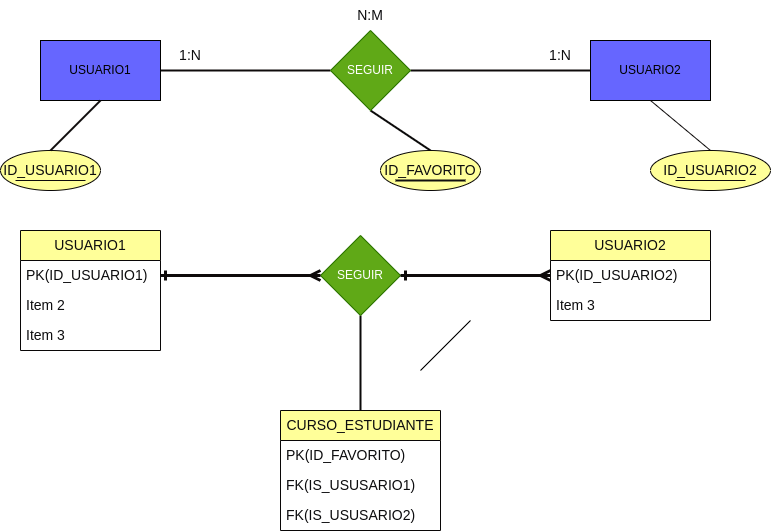

The diagram above was exported from draw.io. Its source (the exported page's mxGraphModel, read from the mxfile embedded in the PNG):
<mxGraphModel dx="1096" dy="764" grid="1" gridSize="10" guides="1" tooltips="1" connect="1" arrows="1" fold="1" page="1" pageScale="1" pageWidth="850" pageHeight="1100" background="#ffffff" math="0" shadow="0">
  <root>
    <mxCell id="0" />
    <mxCell id="1" parent="0" />
    <mxCell id="2" value="" style="endArrow=none;html=1;rounded=0;" edge="1" parent="1">
      <mxGeometry width="50" height="50" relative="1" as="geometry">
        <mxPoint x="450" y="420" as="sourcePoint" />
        <mxPoint x="500" y="370" as="targetPoint" />
      </mxGeometry>
    </mxCell>
    <mxCell id="3" value="" style="endArrow=none;html=1;rounded=1;strokeColor=#0e0b0b;entryX=0;entryY=0.5;entryDx=0;entryDy=0;strokeWidth=2;" edge="1" parent="1" source="8" target="6">
      <mxGeometry width="50" height="50" relative="1" as="geometry">
        <mxPoint x="530" y="160" as="sourcePoint" />
        <mxPoint x="580" y="110" as="targetPoint" />
      </mxGeometry>
    </mxCell>
    <mxCell id="4" value="" style="endArrow=none;html=1;rounded=1;strokeColor=#0e0b0b;exitX=1;exitY=0.5;exitDx=0;exitDy=0;strokeWidth=2;" edge="1" parent="1" source="5" target="8">
      <mxGeometry width="50" height="50" relative="1" as="geometry">
        <mxPoint x="200" y="110" as="sourcePoint" />
        <mxPoint x="250" y="60" as="targetPoint" />
      </mxGeometry>
    </mxCell>
    <mxCell id="5" value="USUARIO1" style="rounded=0;whiteSpace=wrap;html=1;fillStyle=auto;fillColor=#6666FF;" vertex="1" parent="1">
      <mxGeometry x="70" y="90" width="120" height="60" as="geometry" />
    </mxCell>
    <mxCell id="6" value="USUARIO2" style="rounded=0;whiteSpace=wrap;html=1;fillStyle=auto;fillColor=#6666FF;" vertex="1" parent="1">
      <mxGeometry x="620" y="90" width="120" height="60" as="geometry" />
    </mxCell>
    <mxCell id="7" style="edgeStyle=none;html=1;exitX=0.5;exitY=1;exitDx=0;exitDy=0;entryX=0.5;entryY=0;entryDx=0;entryDy=0;strokeColor=#0b0a0a;strokeWidth=2;endArrow=none;endFill=0;" edge="1" parent="1" source="8" target="29">
      <mxGeometry relative="1" as="geometry" />
    </mxCell>
    <mxCell id="8" value="SEGUIR" style="rhombus;whiteSpace=wrap;html=1;fillStyle=auto;fillColor=#60a917;fontColor=#ffffff;strokeColor=#2D7600;" vertex="1" parent="1">
      <mxGeometry x="360" y="80" width="80" height="80" as="geometry" />
    </mxCell>
    <mxCell id="9" value="1:N" style="text;html=1;strokeColor=none;fillColor=none;align=center;verticalAlign=middle;whiteSpace=wrap;rounded=0;labelBackgroundColor=none;fillStyle=auto;fontSize=14;fontColor=#0c0c0e;" vertex="1" parent="1">
      <mxGeometry x="190" y="90" width="60" height="30" as="geometry" />
    </mxCell>
    <mxCell id="10" value="1:N" style="text;html=1;strokeColor=none;fillColor=none;align=center;verticalAlign=middle;whiteSpace=wrap;rounded=0;labelBackgroundColor=none;fillStyle=auto;fontSize=14;fontColor=#0c0c0e;" vertex="1" parent="1">
      <mxGeometry x="560" y="90" width="60" height="30" as="geometry" />
    </mxCell>
    <mxCell id="11" value="N:M" style="text;html=1;strokeColor=none;fillColor=none;align=center;verticalAlign=middle;whiteSpace=wrap;rounded=0;labelBackgroundColor=none;fillStyle=auto;fontSize=14;fontColor=#0c0c0e;" vertex="1" parent="1">
      <mxGeometry x="370" y="50" width="60" height="30" as="geometry" />
    </mxCell>
    <mxCell id="12" value="USUARIO1" style="swimlane;fontStyle=0;childLayout=stackLayout;horizontal=1;startSize=30;horizontalStack=0;resizeParent=1;resizeParentMax=0;resizeLast=0;collapsible=1;marginBottom=0;whiteSpace=wrap;html=1;labelBackgroundColor=none;fillStyle=auto;strokeColor=#090707;fontSize=14;fontColor=#0c0c0e;fillColor=#FFFF99;" vertex="1" parent="1">
      <mxGeometry x="50" y="280" width="140" height="120" as="geometry" />
    </mxCell>
    <mxCell id="13" value="PK(ID_USUARIO1)" style="text;strokeColor=none;fillColor=none;align=left;verticalAlign=middle;spacingLeft=4;spacingRight=4;overflow=hidden;points=[[0,0.5],[1,0.5]];portConstraint=eastwest;rotatable=0;whiteSpace=wrap;html=1;labelBackgroundColor=none;fillStyle=auto;fontSize=14;fontColor=#0c0c0e;" vertex="1" parent="12">
      <mxGeometry y="30" width="140" height="30" as="geometry" />
    </mxCell>
    <mxCell id="14" value="Item 2" style="text;strokeColor=none;fillColor=none;align=left;verticalAlign=middle;spacingLeft=4;spacingRight=4;overflow=hidden;points=[[0,0.5],[1,0.5]];portConstraint=eastwest;rotatable=0;whiteSpace=wrap;html=1;labelBackgroundColor=none;fillStyle=auto;fontSize=14;fontColor=#0c0c0e;" vertex="1" parent="12">
      <mxGeometry y="60" width="140" height="30" as="geometry" />
    </mxCell>
    <mxCell id="15" value="Item 3" style="text;strokeColor=none;fillColor=none;align=left;verticalAlign=middle;spacingLeft=4;spacingRight=4;overflow=hidden;points=[[0,0.5],[1,0.5]];portConstraint=eastwest;rotatable=0;whiteSpace=wrap;html=1;labelBackgroundColor=none;fillStyle=auto;fontSize=14;fontColor=#0c0c0e;" vertex="1" parent="12">
      <mxGeometry y="90" width="140" height="30" as="geometry" />
    </mxCell>
    <mxCell id="16" value="ID_USUARIO1" style="ellipse;whiteSpace=wrap;html=1;labelBackgroundColor=none;fillStyle=auto;strokeColor=#090707;fontSize=14;fontColor=#0c0c0e;fillColor=#FFFF99;" vertex="1" parent="1">
      <mxGeometry x="30" y="200" width="100" height="40" as="geometry" />
    </mxCell>
    <mxCell id="17" value="" style="endArrow=none;html=1;rounded=1;strokeColor=#0e0b0b;fontSize=14;fontColor=#0c0c0e;" edge="1" parent="1">
      <mxGeometry width="50" height="50" relative="1" as="geometry">
        <mxPoint x="45" y="230" as="sourcePoint" />
        <mxPoint x="115" y="230" as="targetPoint" />
      </mxGeometry>
    </mxCell>
    <mxCell id="18" value="" style="endArrow=none;html=1;rounded=1;strokeColor=#0e0b0b;fontSize=14;fontColor=#0c0c0e;entryX=0.5;entryY=1;entryDx=0;entryDy=0;exitX=0.5;exitY=0;exitDx=0;exitDy=0;strokeWidth=2;" edge="1" parent="1" source="16" target="5">
      <mxGeometry width="50" height="50" relative="1" as="geometry">
        <mxPoint x="80" y="200" as="sourcePoint" />
        <mxPoint x="130" y="150" as="targetPoint" />
      </mxGeometry>
    </mxCell>
    <mxCell id="19" value="USUARIO2" style="swimlane;fontStyle=0;childLayout=stackLayout;horizontal=1;startSize=30;horizontalStack=0;resizeParent=1;resizeParentMax=0;resizeLast=0;collapsible=1;marginBottom=0;whiteSpace=wrap;html=1;labelBackgroundColor=none;fillStyle=auto;strokeColor=#090707;fontSize=14;fontColor=#0c0c0e;fillColor=#FFFF99;" vertex="1" parent="1">
      <mxGeometry x="580" y="280" width="160" height="90" as="geometry" />
    </mxCell>
    <mxCell id="20" value="PK(ID_USUARIO2)" style="text;strokeColor=none;fillColor=none;align=left;verticalAlign=middle;spacingLeft=4;spacingRight=4;overflow=hidden;points=[[0,0.5],[1,0.5]];portConstraint=eastwest;rotatable=0;whiteSpace=wrap;html=1;labelBackgroundColor=none;fillStyle=auto;fontSize=14;fontColor=#0c0c0e;" vertex="1" parent="19">
      <mxGeometry y="30" width="160" height="30" as="geometry" />
    </mxCell>
    <mxCell id="21" value="Item 3" style="text;strokeColor=none;fillColor=none;align=left;verticalAlign=middle;spacingLeft=4;spacingRight=4;overflow=hidden;points=[[0,0.5],[1,0.5]];portConstraint=eastwest;rotatable=0;whiteSpace=wrap;html=1;labelBackgroundColor=none;fillStyle=auto;fontSize=14;fontColor=#0c0c0e;" vertex="1" parent="19">
      <mxGeometry y="60" width="160" height="30" as="geometry" />
    </mxCell>
    <mxCell id="22" value="ID_USUARIO2" style="ellipse;whiteSpace=wrap;html=1;labelBackgroundColor=none;fillStyle=auto;strokeColor=#090707;fontSize=14;fontColor=#0c0c0e;fillColor=#FFFF99;" vertex="1" parent="1">
      <mxGeometry x="680" y="200" width="120" height="40" as="geometry" />
    </mxCell>
    <mxCell id="23" value="" style="endArrow=none;html=1;rounded=1;strokeColor=#0e0b0b;fontSize=14;fontColor=#0c0c0e;" edge="1" parent="1">
      <mxGeometry width="50" height="50" relative="1" as="geometry">
        <mxPoint x="705" y="230" as="sourcePoint" />
        <mxPoint x="775" y="230" as="targetPoint" />
      </mxGeometry>
    </mxCell>
    <mxCell id="24" value="" style="endArrow=none;html=1;rounded=1;strokeColor=#0e0b0b;fontSize=14;fontColor=#0c0c0e;entryX=0.5;entryY=1;entryDx=0;entryDy=0;exitX=0.5;exitY=0;exitDx=0;exitDy=0;" edge="1" parent="1" source="22" target="6">
      <mxGeometry width="50" height="50" relative="1" as="geometry">
        <mxPoint x="720" y="350" as="sourcePoint" />
        <mxPoint x="770" y="300" as="targetPoint" />
      </mxGeometry>
    </mxCell>
    <mxCell id="25" style="edgeStyle=none;html=1;entryX=0.5;entryY=0;entryDx=0;entryDy=0;strokeColor=#0b0a0a;strokeWidth=2;endArrow=none;endFill=0;" edge="1" parent="1" source="26" target="30">
      <mxGeometry relative="1" as="geometry" />
    </mxCell>
    <mxCell id="26" value="SEGUIR" style="rhombus;whiteSpace=wrap;html=1;fillStyle=auto;fillColor=#60a917;fontColor=#ffffff;strokeColor=#2D7600;" vertex="1" parent="1">
      <mxGeometry x="350" y="285" width="80" height="80" as="geometry" />
    </mxCell>
    <mxCell id="27" value="" style="endArrow=ERmany;html=1;rounded=1;strokeColor=#0e0b0b;fontSize=14;fontColor=#0c0c0e;endFill=0;startArrow=ERone;startFill=0;entryX=0;entryY=0.5;entryDx=0;entryDy=0;exitX=1;exitY=0.5;exitDx=0;exitDy=0;strokeWidth=3;" edge="1" parent="1" source="13" target="26">
      <mxGeometry width="50" height="50" relative="1" as="geometry">
        <mxPoint x="230" y="360" as="sourcePoint" />
        <mxPoint x="280" y="310" as="targetPoint" />
      </mxGeometry>
    </mxCell>
    <mxCell id="28" value="" style="endArrow=ERmany;html=1;rounded=1;strokeColor=#0e0b0b;fontSize=14;fontColor=#0c0c0e;endFill=0;startArrow=ERone;startFill=0;entryX=0;entryY=0.5;entryDx=0;entryDy=0;exitX=1;exitY=0.5;exitDx=0;exitDy=0;strokeWidth=3;" edge="1" parent="1" source="26" target="20">
      <mxGeometry width="50" height="50" relative="1" as="geometry">
        <mxPoint x="200" y="315" as="sourcePoint" />
        <mxPoint x="355" y="315" as="targetPoint" />
      </mxGeometry>
    </mxCell>
    <mxCell id="29" value="ID_FAVORITO" style="ellipse;whiteSpace=wrap;html=1;labelBackgroundColor=none;fillStyle=auto;strokeColor=#090707;fontSize=14;fontColor=#0c0c0e;fillColor=#FFFF99;" vertex="1" parent="1">
      <mxGeometry x="410" y="200" width="100" height="40" as="geometry" />
    </mxCell>
    <mxCell id="30" value="CURSO_ESTUDIANTE" style="swimlane;fontStyle=0;childLayout=stackLayout;horizontal=1;startSize=30;horizontalStack=0;resizeParent=1;resizeParentMax=0;resizeLast=0;collapsible=1;marginBottom=0;whiteSpace=wrap;html=1;labelBackgroundColor=none;fillStyle=auto;strokeColor=#090707;fontSize=14;fontColor=#0c0c0e;fillColor=#FFFF99;" vertex="1" parent="1">
      <mxGeometry x="310" y="460" width="160" height="120" as="geometry" />
    </mxCell>
    <mxCell id="31" value="PK(ID_FAVORITO)" style="text;strokeColor=none;fillColor=none;align=left;verticalAlign=middle;spacingLeft=4;spacingRight=4;overflow=hidden;points=[[0,0.5],[1,0.5]];portConstraint=eastwest;rotatable=0;whiteSpace=wrap;html=1;labelBackgroundColor=none;fillStyle=auto;fontSize=14;fontColor=#0c0c0e;" vertex="1" parent="30">
      <mxGeometry y="30" width="160" height="30" as="geometry" />
    </mxCell>
    <mxCell id="32" value="FK(IS_USUSARIO1)" style="text;strokeColor=none;fillColor=none;align=left;verticalAlign=middle;spacingLeft=4;spacingRight=4;overflow=hidden;points=[[0,0.5],[1,0.5]];portConstraint=eastwest;rotatable=0;whiteSpace=wrap;html=1;labelBackgroundColor=none;fillStyle=auto;fontSize=14;fontColor=#0c0c0e;" vertex="1" parent="30">
      <mxGeometry y="60" width="160" height="30" as="geometry" />
    </mxCell>
    <mxCell id="33" value="FK(IS_USUSARIO2)" style="text;strokeColor=none;fillColor=none;align=left;verticalAlign=middle;spacingLeft=4;spacingRight=4;overflow=hidden;points=[[0,0.5],[1,0.5]];portConstraint=eastwest;rotatable=0;whiteSpace=wrap;html=1;labelBackgroundColor=none;fillStyle=auto;fontSize=14;fontColor=#0c0c0e;" vertex="1" parent="30">
      <mxGeometry y="90" width="160" height="30" as="geometry" />
    </mxCell>
    <mxCell id="34" value="" style="endArrow=none;html=1;strokeColor=#100f0f;strokeWidth=2;" edge="1" parent="1">
      <mxGeometry width="50" height="50" relative="1" as="geometry">
        <mxPoint x="425" y="230" as="sourcePoint" />
        <mxPoint x="495" y="230" as="targetPoint" />
      </mxGeometry>
    </mxCell>
  </root>
</mxGraphModel>